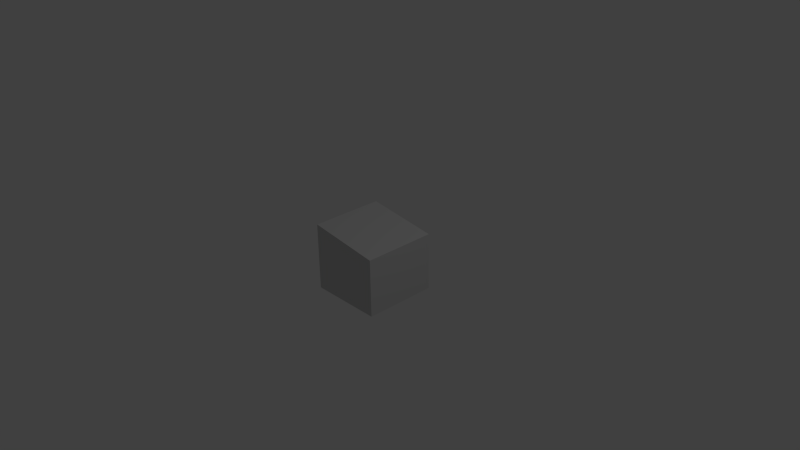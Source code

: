 # Source: block_1_8.blend  (saved by Blender 2.62.0; exported with 4.5.12 LTS)
import bpy
from mathutils import Matrix  # noqa: F401  (used for matrix-valued properties, if any)

bpy.ops.wm.read_factory_settings(use_empty=True)
scene = bpy.context.scene
scene.name = 'Scene'

# ---- collections
col_collection_1 = bpy.data.collections.new('Collection 1'); scene.collection.children.link(col_collection_1)

# ---- materials (node trees are filled in below, after node groups)
mat_material_001 = bpy.data.materials.new('Material.001')
mat_material_001.alpha_threshold = 0.0
mat_material_001.use_transparent_shadow = False
mat_material_001.diffuse_color = (0.64, 0.64, 0.64, 1.0)
mat_material_001.specular_color = (0.5, 0.5, 0.5)
mat_material_001.roughness = 0.5
mat_material_001.specular_intensity = 1.0
mat_material_001.line_color = (0.0, 0.0, 0.0, 1.0)

# ---- material node trees

# ---- world
world_world = bpy.data.worlds.new('World'); scene.world = world_world
world_world.color = (0.05088, 0.05088, 0.05088)
world_world.use_sun_shadow = False
world_world.sun_shadow_jitter_overblur = 0.0
world_world.cycles.sampling_method = 'MANUAL'
world_world.cycles.sample_map_resolution = 256

# ---- cameras
cam_camera = bpy.data.cameras.new('Camera')
cam_camera.clip_end = 100.0
cam_camera.lens = 35.0
cam_camera.sensor_width = 32.0
cam_camera.sensor_height = 18.0
cam_camera.ortho_scale = 7.314
cam_camera.dof.focus_distance = 0.0
cam_camera.dof.aperture_fstop = 128.0

# ---- lights
light_lamp = bpy.data.lights.new('Lamp', 'POINT')
light_lamp.transmission_factor = 0.0
light_lamp.cutoff_distance = 30.0
light_lamp.energy = 100.0
light_lamp.shadow_buffer_clip_start = 1.001
light_lamp.shadow_soft_size = 1.0
light_lamp.shadow_maximum_resolution = 0.006
light_lamp.use_absolute_resolution = True
light_lamp.cycles.use_multiple_importance_sampling = False

# ---- meshes
me_cube_7_8_cube_013 = bpy.data.meshes.new('Cube.7_8_Cube.013')
me_cube_7_8_cube_013.from_pydata([(0.5, -0.5, 0.5), (-0.5, -0.5, 0.5), (-0.5, -0.5, -0.5), (0.5, -0.5, -0.5), (0.5, 0.2904, -0.5), (0.5, 0.2904, 0.5), (-0.5, 0.4221, 0.5), (-0.5, 0.4221, -0.5)], [], [(0, 1, 2, 3), (0, 3, 4, 5), (1, 0, 5, 6), (7, 2, 1, 6), (4, 3, 2, 7), (7, 6, 5, 4)])
_uv = me_cube_7_8_cube_013.uv_layers.new(name='UVMap')
_uv.uv.foreach_set('vector', [0.0, 1.001, 0.0, 0.000734, 1.0, 0.000734, 1.0, 1.001, 0.000179, 3.9e-05, 1.0, 3.8e-05, 1.0, 0.7904, 0.000179, 0.7904, 0.0, -0.000833, 1.0, -0.000833, 1.0, 0.7896, 0.0, 0.9212, 1.0, 0.07793, 1.0, 1.0, 0.0, 1.0, 0.0, 0.07793, 1.001, 0.2102, 1.001, 1.001, 0.000667, 1.001, 0.000667, 0.07853, 0.0, 0.0, 1.0, 0.0, 1.0, 1.0, 0.0, 1.0])
me_cube_7_8_cube_013.materials.append(mat_material_001)
me_cube_7_8_cube_013.use_remesh_preserve_volume = False
me_cube_7_8_cube_013.use_remesh_preserve_attributes = False
me_cube_7_8_cube_013.use_mirror_vertex_groups = False
me_cube_7_8_cube_013.update()

# ---- objects
ob_mesh_007 = bpy.data.objects.new('Mesh.007', me_cube_7_8_cube_013)
ob_lamp = bpy.data.objects.new('Lamp', light_lamp)
ob_camera = bpy.data.objects.new('Camera', cam_camera)

# ---- transforms, parenting, visibility, modifiers, constraints
ob_mesh_007.location = (0.0, 0.0, 0.0)
ob_mesh_007.rotation_euler = (1.571, -0.0, 0.0)
ob_mesh_007.lineart.crease_threshold = 0.0
ob_lamp.location = (4.076, 1.005, 5.904)
ob_lamp.rotation_euler = (0.6503, 0.05522, 1.866)
ob_lamp.lock_rotations_4d = False
ob_lamp.empty_display_type = 'ARROWS'
ob_lamp.color = (0.0, 0.0, 0.0, 0.0)
ob_lamp.lineart.crease_threshold = 0.0
ob_camera.location = (7.481, -6.508, 5.344)
ob_camera.rotation_euler = (1.109, 0.01082, 0.8149)
ob_camera.lock_rotations_4d = False
ob_camera.empty_display_type = 'ARROWS'
ob_camera.color = (0.0, 0.0, 0.0, 0.0)
ob_camera.display_type = 'WIRE'
ob_camera.lineart.crease_threshold = 0.0

# ---- collection membership
col_collection_1.objects.link(ob_mesh_007)
col_collection_1.objects.link(ob_lamp)
col_collection_1.objects.link(ob_camera)

# ---- scene / render settings (as saved in the file)
scene.camera = ob_camera
scene.frame_start = 1; scene.frame_end = 250; scene.frame_set(1)
scene.render.engine = 'BLENDER_EEVEE_NEXT'
scene.render.image_settings.color_mode = 'RGB'
scene.render.image_settings.compression = 90
scene.render.resolution_percentage = 50
scene.render.dither_intensity = 0.0
scene.render.bake_margin = 2
scene.render.bake_bias = 0.0
scene.cycles.use_denoising = False
scene.cycles.samples = 10
scene.cycles.sampling_pattern = 'TABULATED_SOBOL'
scene.cycles.light_sampling_threshold = 0.0
scene.cycles.use_adaptive_sampling = False
scene.cycles.use_light_tree = False
scene.cycles.blur_glossy = 0.0
scene.cycles.volume_bounces = 1
scene.cycles.pixel_filter_type = 'GAUSSIAN'
scene.cycles.sample_clamp_indirect = 0.0
scene.view_settings.view_transform = 'Standard'
bpy.context.view_layer.update()
